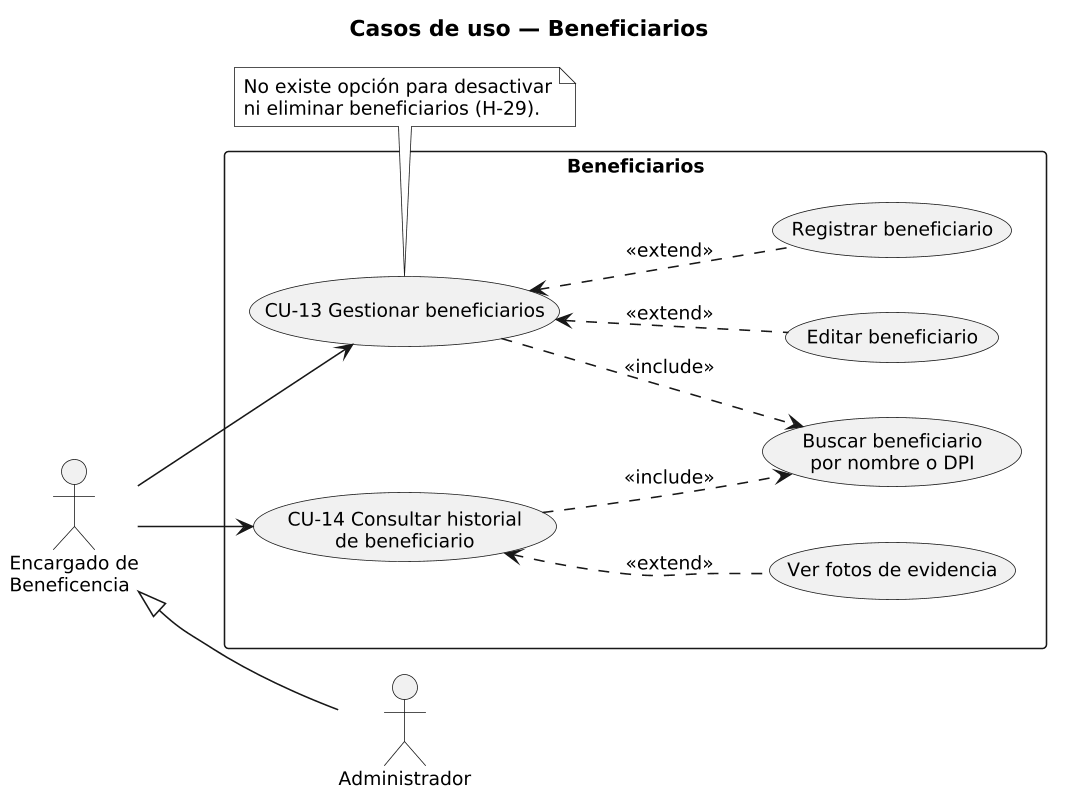

The diagram above was rendered by PlantUML. Its source (embedded in the PNG):
@startuml 04_casos_uso_beneficiarios
' Fuente: analisis/07_flujos_modulos.md §7 cotejado con
' backend/src/routes/dispensacion.routes.ts (beneficiarios), dispensacion.service.ts
' y frontend/src/pages/Beneficiarios.tsx (bdf1187).
skinparam monochrome true
skinparam shadowing false
skinparam backgroundColor #FFFFFF
skinparam defaultFontSize 12
skinparam dpi 150
skinparam packageStyle rectangle
left to right direction

title Casos de uso — Beneficiarios

actor "Encargado de\nBeneficencia" as ENC
actor "Administrador" as ADM
ADM -up-|> ENC

rectangle "Beneficiarios" {
  usecase "CU-13 Gestionar beneficiarios" as CU13
  usecase "Buscar beneficiario\npor nombre o DPI" as BUS
  usecase "Registrar beneficiario" as REG
  usecase "Editar beneficiario" as EDI
  usecase "CU-14 Consultar historial\nde beneficiario" as CU14
  usecase "Ver fotos de evidencia" as FOT
}

ENC --> CU13
ENC --> CU14

CU13 ..> BUS : <<include>>
REG .up.> CU13 : <<extend>>
EDI .up.> CU13 : <<extend>>
CU14 ..> BUS : <<include>>
FOT .up.> CU14 : <<extend>>

note bottom of CU13
  No existe opción para desactivar
  ni eliminar beneficiarios (H-29).
end note
@enduml